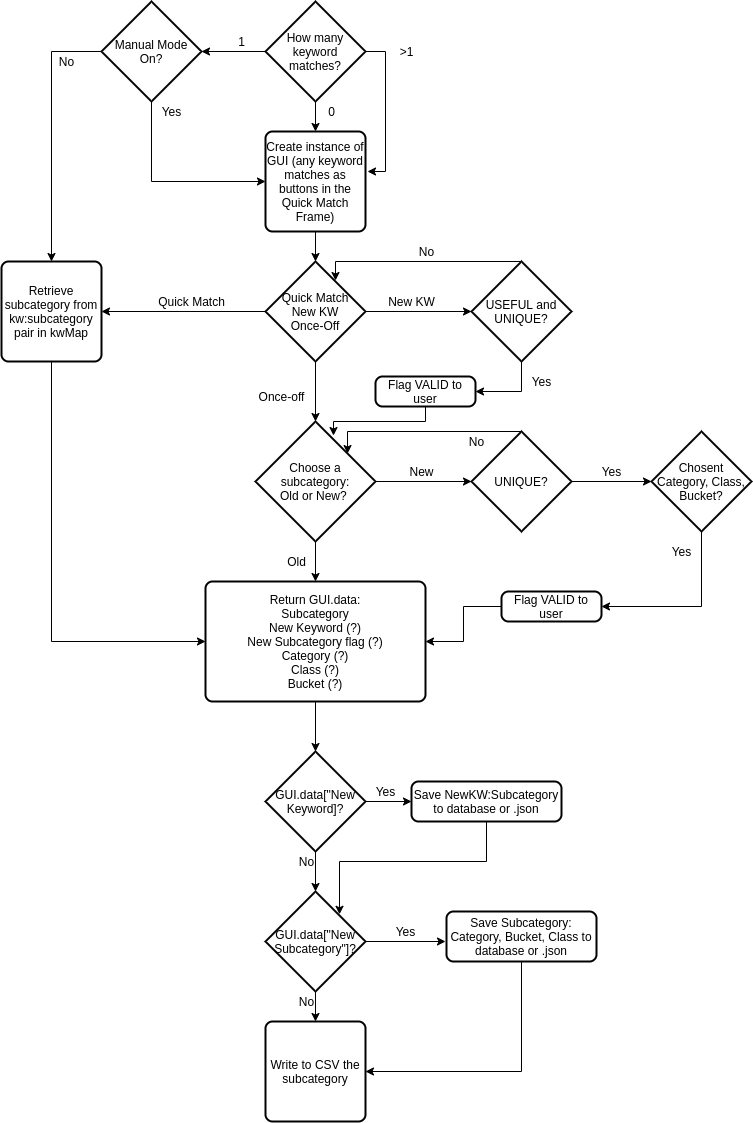

The diagram above was exported from draw.io. Its source (the exported page's mxGraphModel, read from the mxfile embedded in the PNG):
<mxGraphModel dx="1473" dy="1137" grid="1" gridSize="10" guides="1" tooltips="1" connect="1" arrows="1" fold="1" page="1" pageScale="1" pageWidth="827" pageHeight="1169" math="0" shadow="0">
  <root>
    <mxCell id="WIyWlLk6GJQsqaUBKTNV-0" />
    <mxCell id="WIyWlLk6GJQsqaUBKTNV-1" parent="WIyWlLk6GJQsqaUBKTNV-0" />
    <mxCell id="MH4UuIxyJuL6D4D-s_Mq-46" value="" style="edgeStyle=orthogonalEdgeStyle;rounded=0;orthogonalLoop=1;jettySize=auto;html=1;" edge="1" parent="WIyWlLk6GJQsqaUBKTNV-1" source="MH4UuIxyJuL6D4D-s_Mq-23" target="MH4UuIxyJuL6D4D-s_Mq-32">
      <mxGeometry relative="1" as="geometry" />
    </mxCell>
    <mxCell id="MH4UuIxyJuL6D4D-s_Mq-65" value="" style="edgeStyle=orthogonalEdgeStyle;rounded=0;orthogonalLoop=1;jettySize=auto;html=1;exitX=1;exitY=0.5;exitDx=0;exitDy=0;exitPerimeter=0;" edge="1" parent="WIyWlLk6GJQsqaUBKTNV-1" source="MH4UuIxyJuL6D4D-s_Mq-23">
      <mxGeometry relative="1" as="geometry">
        <mxPoint x="416" y="180" as="targetPoint" />
        <Array as="points">
          <mxPoint x="434" y="60" />
          <mxPoint x="434" y="180" />
        </Array>
      </mxGeometry>
    </mxCell>
    <mxCell id="MH4UuIxyJuL6D4D-s_Mq-23" value="How many keyword matches?" style="strokeWidth=2;html=1;shape=mxgraph.flowchart.decision;whiteSpace=wrap;" vertex="1" parent="WIyWlLk6GJQsqaUBKTNV-1">
      <mxGeometry x="314" y="10" width="100" height="100" as="geometry" />
    </mxCell>
    <mxCell id="MH4UuIxyJuL6D4D-s_Mq-71" value="" style="edgeStyle=orthogonalEdgeStyle;rounded=0;orthogonalLoop=1;jettySize=auto;html=1;entryX=1;entryY=0.5;entryDx=0;entryDy=0;" edge="1" parent="WIyWlLk6GJQsqaUBKTNV-1" source="MH4UuIxyJuL6D4D-s_Mq-24" target="MH4UuIxyJuL6D4D-s_Mq-55">
      <mxGeometry relative="1" as="geometry">
        <mxPoint x="234" y="320" as="targetPoint" />
      </mxGeometry>
    </mxCell>
    <mxCell id="MH4UuIxyJuL6D4D-s_Mq-74" value="" style="edgeStyle=orthogonalEdgeStyle;rounded=0;orthogonalLoop=1;jettySize=auto;html=1;entryX=0;entryY=0.5;entryDx=0;entryDy=0;entryPerimeter=0;" edge="1" parent="WIyWlLk6GJQsqaUBKTNV-1" source="MH4UuIxyJuL6D4D-s_Mq-24" target="MH4UuIxyJuL6D4D-s_Mq-29">
      <mxGeometry relative="1" as="geometry">
        <mxPoint x="494" y="320" as="targetPoint" />
      </mxGeometry>
    </mxCell>
    <mxCell id="MH4UuIxyJuL6D4D-s_Mq-76" value="" style="edgeStyle=orthogonalEdgeStyle;rounded=0;orthogonalLoop=1;jettySize=auto;html=1;" edge="1" parent="WIyWlLk6GJQsqaUBKTNV-1" source="MH4UuIxyJuL6D4D-s_Mq-24" target="MH4UuIxyJuL6D4D-s_Mq-27">
      <mxGeometry relative="1" as="geometry" />
    </mxCell>
    <mxCell id="MH4UuIxyJuL6D4D-s_Mq-24" value="Quick Match&lt;br&gt;New KW&lt;br&gt;Once-Off" style="strokeWidth=2;html=1;shape=mxgraph.flowchart.decision;whiteSpace=wrap;" vertex="1" parent="WIyWlLk6GJQsqaUBKTNV-1">
      <mxGeometry x="314" y="270" width="100" height="100" as="geometry" />
    </mxCell>
    <mxCell id="MH4UuIxyJuL6D4D-s_Mq-79" value="" style="edgeStyle=orthogonalEdgeStyle;rounded=0;orthogonalLoop=1;jettySize=auto;html=1;entryX=0.5;entryY=0;entryDx=0;entryDy=0;" edge="1" parent="WIyWlLk6GJQsqaUBKTNV-1" source="MH4UuIxyJuL6D4D-s_Mq-27" target="MH4UuIxyJuL6D4D-s_Mq-40">
      <mxGeometry relative="1" as="geometry">
        <mxPoint x="224" y="490" as="targetPoint" />
      </mxGeometry>
    </mxCell>
    <mxCell id="MH4UuIxyJuL6D4D-s_Mq-84" value="" style="edgeStyle=orthogonalEdgeStyle;rounded=0;orthogonalLoop=1;jettySize=auto;html=1;entryX=0;entryY=0.5;entryDx=0;entryDy=0;entryPerimeter=0;" edge="1" parent="WIyWlLk6GJQsqaUBKTNV-1" source="MH4UuIxyJuL6D4D-s_Mq-27" target="MH4UuIxyJuL6D4D-s_Mq-31">
      <mxGeometry relative="1" as="geometry">
        <mxPoint x="504" y="490" as="targetPoint" />
      </mxGeometry>
    </mxCell>
    <mxCell id="MH4UuIxyJuL6D4D-s_Mq-27" value="Choose a subcategory:&lt;br&gt;Old or New?&amp;nbsp;" style="strokeWidth=2;html=1;shape=mxgraph.flowchart.decision;whiteSpace=wrap;" vertex="1" parent="WIyWlLk6GJQsqaUBKTNV-1">
      <mxGeometry x="304" y="430" width="120" height="120" as="geometry" />
    </mxCell>
    <mxCell id="MH4UuIxyJuL6D4D-s_Mq-91" value="" style="edgeStyle=orthogonalEdgeStyle;rounded=0;orthogonalLoop=1;jettySize=auto;html=1;entryX=1;entryY=0.5;entryDx=0;entryDy=0;" edge="1" parent="WIyWlLk6GJQsqaUBKTNV-1" source="MH4UuIxyJuL6D4D-s_Mq-29" target="MH4UuIxyJuL6D4D-s_Mq-90">
      <mxGeometry relative="1" as="geometry" />
    </mxCell>
    <mxCell id="MH4UuIxyJuL6D4D-s_Mq-94" value="" style="edgeStyle=orthogonalEdgeStyle;rounded=0;orthogonalLoop=1;jettySize=auto;html=1;entryX=0.7;entryY=0.19;entryDx=0;entryDy=0;entryPerimeter=0;exitX=0.5;exitY=0;exitDx=0;exitDy=0;exitPerimeter=0;" edge="1" parent="WIyWlLk6GJQsqaUBKTNV-1" source="MH4UuIxyJuL6D4D-s_Mq-29" target="MH4UuIxyJuL6D4D-s_Mq-24">
      <mxGeometry relative="1" as="geometry">
        <mxPoint x="700" y="320" as="targetPoint" />
        <Array as="points">
          <mxPoint x="384" y="270" />
        </Array>
      </mxGeometry>
    </mxCell>
    <mxCell id="MH4UuIxyJuL6D4D-s_Mq-29" value="USEFUL and UNIQUE?" style="strokeWidth=2;html=1;shape=mxgraph.flowchart.decision;whiteSpace=wrap;" vertex="1" parent="WIyWlLk6GJQsqaUBKTNV-1">
      <mxGeometry x="520" y="270" width="100" height="100" as="geometry" />
    </mxCell>
    <mxCell id="MH4UuIxyJuL6D4D-s_Mq-101" value="" style="edgeStyle=orthogonalEdgeStyle;rounded=0;orthogonalLoop=1;jettySize=auto;html=1;" edge="1" parent="WIyWlLk6GJQsqaUBKTNV-1" source="MH4UuIxyJuL6D4D-s_Mq-31" target="MH4UuIxyJuL6D4D-s_Mq-100">
      <mxGeometry relative="1" as="geometry" />
    </mxCell>
    <mxCell id="MH4UuIxyJuL6D4D-s_Mq-104" value="" style="edgeStyle=orthogonalEdgeStyle;rounded=0;orthogonalLoop=1;jettySize=auto;html=1;entryX=0.767;entryY=0.267;entryDx=0;entryDy=0;entryPerimeter=0;exitX=0.5;exitY=0;exitDx=0;exitDy=0;exitPerimeter=0;" edge="1" parent="WIyWlLk6GJQsqaUBKTNV-1" source="MH4UuIxyJuL6D4D-s_Mq-31" target="MH4UuIxyJuL6D4D-s_Mq-27">
      <mxGeometry relative="1" as="geometry">
        <Array as="points">
          <mxPoint x="396" y="440" />
        </Array>
      </mxGeometry>
    </mxCell>
    <mxCell id="MH4UuIxyJuL6D4D-s_Mq-31" value="UNIQUE?" style="strokeWidth=2;html=1;shape=mxgraph.flowchart.decision;whiteSpace=wrap;" vertex="1" parent="WIyWlLk6GJQsqaUBKTNV-1">
      <mxGeometry x="520" y="440" width="100" height="100" as="geometry" />
    </mxCell>
    <mxCell id="MH4UuIxyJuL6D4D-s_Mq-110" value="" style="edgeStyle=orthogonalEdgeStyle;rounded=0;orthogonalLoop=1;jettySize=auto;html=1;entryX=1;entryY=0.5;entryDx=0;entryDy=0;" edge="1" parent="WIyWlLk6GJQsqaUBKTNV-1" source="MH4UuIxyJuL6D4D-s_Mq-100" target="MH4UuIxyJuL6D4D-s_Mq-95">
      <mxGeometry relative="1" as="geometry">
        <mxPoint x="730" y="585" as="targetPoint" />
        <Array as="points">
          <mxPoint x="750" y="615" />
        </Array>
      </mxGeometry>
    </mxCell>
    <mxCell id="MH4UuIxyJuL6D4D-s_Mq-100" value="Chosent Category, Class, Bucket?" style="strokeWidth=2;html=1;shape=mxgraph.flowchart.decision;whiteSpace=wrap;" vertex="1" parent="WIyWlLk6GJQsqaUBKTNV-1">
      <mxGeometry x="700" y="440" width="100" height="100" as="geometry" />
    </mxCell>
    <mxCell id="MH4UuIxyJuL6D4D-s_Mq-53" value="" style="edgeStyle=orthogonalEdgeStyle;rounded=0;orthogonalLoop=1;jettySize=auto;html=1;entryX=0.5;entryY=0;entryDx=0;entryDy=0;exitX=0;exitY=0.5;exitDx=0;exitDy=0;exitPerimeter=0;" edge="1" parent="WIyWlLk6GJQsqaUBKTNV-1" source="MH4UuIxyJuL6D4D-s_Mq-32" target="MH4UuIxyJuL6D4D-s_Mq-55">
      <mxGeometry relative="1" as="geometry">
        <mxPoint x="80" y="110" as="targetPoint" />
      </mxGeometry>
    </mxCell>
    <mxCell id="MH4UuIxyJuL6D4D-s_Mq-59" value="" style="edgeStyle=orthogonalEdgeStyle;rounded=0;orthogonalLoop=1;jettySize=auto;html=1;entryX=0;entryY=0.5;entryDx=0;entryDy=0;exitX=0.5;exitY=1;exitDx=0;exitDy=0;exitPerimeter=0;" edge="1" parent="WIyWlLk6GJQsqaUBKTNV-1" source="MH4UuIxyJuL6D4D-s_Mq-32" target="MH4UuIxyJuL6D4D-s_Mq-34">
      <mxGeometry relative="1" as="geometry">
        <mxPoint x="210" y="120" as="sourcePoint" />
        <mxPoint x="200" y="190" as="targetPoint" />
        <Array as="points">
          <mxPoint x="200" y="190" />
        </Array>
      </mxGeometry>
    </mxCell>
    <mxCell id="MH4UuIxyJuL6D4D-s_Mq-32" value="Manual Mode On?" style="strokeWidth=2;html=1;shape=mxgraph.flowchart.decision;whiteSpace=wrap;" vertex="1" parent="WIyWlLk6GJQsqaUBKTNV-1">
      <mxGeometry x="150" y="10" width="100" height="100" as="geometry" />
    </mxCell>
    <mxCell id="MH4UuIxyJuL6D4D-s_Mq-72" value="" style="edgeStyle=orthogonalEdgeStyle;rounded=0;orthogonalLoop=1;jettySize=auto;html=1;" edge="1" parent="WIyWlLk6GJQsqaUBKTNV-1" source="MH4UuIxyJuL6D4D-s_Mq-34" target="MH4UuIxyJuL6D4D-s_Mq-24">
      <mxGeometry relative="1" as="geometry" />
    </mxCell>
    <mxCell id="MH4UuIxyJuL6D4D-s_Mq-34" value="Create instance of GUI (any keyword matches as buttons in the Quick Match Frame)" style="rounded=1;whiteSpace=wrap;html=1;absoluteArcSize=1;arcSize=14;strokeWidth=2;" vertex="1" parent="WIyWlLk6GJQsqaUBKTNV-1">
      <mxGeometry x="314" y="140" width="100" height="100" as="geometry" />
    </mxCell>
    <mxCell id="MH4UuIxyJuL6D4D-s_Mq-42" value="" style="edgeStyle=orthogonalEdgeStyle;rounded=0;orthogonalLoop=1;jettySize=auto;html=1;" edge="1" parent="WIyWlLk6GJQsqaUBKTNV-1" source="MH4UuIxyJuL6D4D-s_Mq-39" target="MH4UuIxyJuL6D4D-s_Mq-41">
      <mxGeometry relative="1" as="geometry" />
    </mxCell>
    <mxCell id="MH4UuIxyJuL6D4D-s_Mq-118" value="" style="edgeStyle=orthogonalEdgeStyle;rounded=0;orthogonalLoop=1;jettySize=auto;html=1;" edge="1" parent="WIyWlLk6GJQsqaUBKTNV-1" source="MH4UuIxyJuL6D4D-s_Mq-39" target="MH4UuIxyJuL6D4D-s_Mq-44">
      <mxGeometry relative="1" as="geometry" />
    </mxCell>
    <mxCell id="MH4UuIxyJuL6D4D-s_Mq-39" value="GUI.data[&quot;New Keyword]?" style="strokeWidth=2;html=1;shape=mxgraph.flowchart.decision;whiteSpace=wrap;" vertex="1" parent="WIyWlLk6GJQsqaUBKTNV-1">
      <mxGeometry x="314" y="760" width="100" height="100" as="geometry" />
    </mxCell>
    <mxCell id="MH4UuIxyJuL6D4D-s_Mq-123" value="" style="edgeStyle=orthogonalEdgeStyle;rounded=0;orthogonalLoop=1;jettySize=auto;html=1;" edge="1" parent="WIyWlLk6GJQsqaUBKTNV-1" source="MH4UuIxyJuL6D4D-s_Mq-41">
      <mxGeometry relative="1" as="geometry">
        <mxPoint x="494" y="950" as="targetPoint" />
      </mxGeometry>
    </mxCell>
    <mxCell id="MH4UuIxyJuL6D4D-s_Mq-127" value="" style="edgeStyle=orthogonalEdgeStyle;rounded=0;orthogonalLoop=1;jettySize=auto;html=1;" edge="1" parent="WIyWlLk6GJQsqaUBKTNV-1" source="MH4UuIxyJuL6D4D-s_Mq-41" target="MH4UuIxyJuL6D4D-s_Mq-45">
      <mxGeometry relative="1" as="geometry" />
    </mxCell>
    <mxCell id="MH4UuIxyJuL6D4D-s_Mq-41" value="GUI.data[&quot;New Subcategory&quot;]?" style="strokeWidth=2;html=1;shape=mxgraph.flowchart.decision;whiteSpace=wrap;" vertex="1" parent="WIyWlLk6GJQsqaUBKTNV-1">
      <mxGeometry x="314" y="900" width="100" height="100" as="geometry" />
    </mxCell>
    <mxCell id="MH4UuIxyJuL6D4D-s_Mq-115" value="" style="edgeStyle=orthogonalEdgeStyle;rounded=0;orthogonalLoop=1;jettySize=auto;html=1;" edge="1" parent="WIyWlLk6GJQsqaUBKTNV-1" source="MH4UuIxyJuL6D4D-s_Mq-40" target="MH4UuIxyJuL6D4D-s_Mq-39">
      <mxGeometry relative="1" as="geometry" />
    </mxCell>
    <mxCell id="MH4UuIxyJuL6D4D-s_Mq-40" value="Return GUI.data:&lt;br&gt;Subcategory&lt;br&gt;New Keyword (?)&lt;br&gt;New Subcategory flag (?)&lt;br&gt;Category (?)&lt;br&gt;Class (?)&lt;br&gt;Bucket (?)" style="rounded=1;whiteSpace=wrap;html=1;absoluteArcSize=1;arcSize=14;strokeWidth=2;" vertex="1" parent="WIyWlLk6GJQsqaUBKTNV-1">
      <mxGeometry x="254" y="590" width="220" height="120" as="geometry" />
    </mxCell>
    <mxCell id="MH4UuIxyJuL6D4D-s_Mq-121" value="" style="edgeStyle=orthogonalEdgeStyle;rounded=0;orthogonalLoop=1;jettySize=auto;html=1;entryX=0.74;entryY=0.228;entryDx=0;entryDy=0;entryPerimeter=0;" edge="1" parent="WIyWlLk6GJQsqaUBKTNV-1" source="MH4UuIxyJuL6D4D-s_Mq-44" target="MH4UuIxyJuL6D4D-s_Mq-41">
      <mxGeometry relative="1" as="geometry">
        <mxPoint x="535" y="910" as="targetPoint" />
        <Array as="points">
          <mxPoint x="535" y="870" />
          <mxPoint x="388" y="870" />
        </Array>
      </mxGeometry>
    </mxCell>
    <mxCell id="MH4UuIxyJuL6D4D-s_Mq-44" value="Save NewKW:Subcategory to database or .json" style="rounded=1;whiteSpace=wrap;html=1;absoluteArcSize=1;arcSize=14;strokeWidth=2;" vertex="1" parent="WIyWlLk6GJQsqaUBKTNV-1">
      <mxGeometry x="460" y="790" width="150" height="40" as="geometry" />
    </mxCell>
    <mxCell id="MH4UuIxyJuL6D4D-s_Mq-45" value="Write to CSV the subcategory" style="rounded=1;whiteSpace=wrap;html=1;absoluteArcSize=1;arcSize=14;strokeWidth=2;" vertex="1" parent="WIyWlLk6GJQsqaUBKTNV-1">
      <mxGeometry x="314" y="1030" width="100" height="100" as="geometry" />
    </mxCell>
    <mxCell id="MH4UuIxyJuL6D4D-s_Mq-51" value="1" style="text;html=1;align=center;verticalAlign=middle;resizable=0;points=[];autosize=1;" vertex="1" parent="WIyWlLk6GJQsqaUBKTNV-1">
      <mxGeometry x="280" y="40" width="20" height="20" as="geometry" />
    </mxCell>
    <mxCell id="MH4UuIxyJuL6D4D-s_Mq-54" value="No" style="text;html=1;align=center;verticalAlign=middle;resizable=0;points=[];autosize=1;" vertex="1" parent="WIyWlLk6GJQsqaUBKTNV-1">
      <mxGeometry x="100" y="60" width="30" height="20" as="geometry" />
    </mxCell>
    <mxCell id="MH4UuIxyJuL6D4D-s_Mq-57" value="" style="edgeStyle=orthogonalEdgeStyle;rounded=0;orthogonalLoop=1;jettySize=auto;html=1;entryX=0;entryY=0.5;entryDx=0;entryDy=0;exitX=0.5;exitY=1;exitDx=0;exitDy=0;" edge="1" parent="WIyWlLk6GJQsqaUBKTNV-1" source="MH4UuIxyJuL6D4D-s_Mq-55" target="MH4UuIxyJuL6D4D-s_Mq-40">
      <mxGeometry relative="1" as="geometry">
        <mxPoint x="100" y="310" as="targetPoint" />
        <Array as="points">
          <mxPoint x="100" y="650" />
        </Array>
      </mxGeometry>
    </mxCell>
    <mxCell id="MH4UuIxyJuL6D4D-s_Mq-55" value="Retrieve subcategory from kw:subcategory pair in kwMap" style="rounded=1;whiteSpace=wrap;html=1;absoluteArcSize=1;arcSize=14;strokeWidth=2;" vertex="1" parent="WIyWlLk6GJQsqaUBKTNV-1">
      <mxGeometry x="50" y="270" width="100" height="100" as="geometry" />
    </mxCell>
    <mxCell id="MH4UuIxyJuL6D4D-s_Mq-60" value="Yes" style="text;html=1;align=center;verticalAlign=middle;resizable=0;points=[];autosize=1;" vertex="1" parent="WIyWlLk6GJQsqaUBKTNV-1">
      <mxGeometry x="200" y="110" width="40" height="20" as="geometry" />
    </mxCell>
    <mxCell id="MH4UuIxyJuL6D4D-s_Mq-61" value="" style="endArrow=classic;html=1;exitX=0.5;exitY=1;exitDx=0;exitDy=0;exitPerimeter=0;entryX=0.5;entryY=0;entryDx=0;entryDy=0;" edge="1" parent="WIyWlLk6GJQsqaUBKTNV-1" source="MH4UuIxyJuL6D4D-s_Mq-23" target="MH4UuIxyJuL6D4D-s_Mq-34">
      <mxGeometry width="50" height="50" relative="1" as="geometry">
        <mxPoint x="330" y="310" as="sourcePoint" />
        <mxPoint x="460" y="160" as="targetPoint" />
      </mxGeometry>
    </mxCell>
    <mxCell id="MH4UuIxyJuL6D4D-s_Mq-62" value="0" style="text;html=1;align=center;verticalAlign=middle;resizable=0;points=[];autosize=1;" vertex="1" parent="WIyWlLk6GJQsqaUBKTNV-1">
      <mxGeometry x="370" y="110" width="20" height="20" as="geometry" />
    </mxCell>
    <mxCell id="MH4UuIxyJuL6D4D-s_Mq-66" value="&amp;gt;1" style="text;html=1;align=center;verticalAlign=middle;resizable=0;points=[];autosize=1;" vertex="1" parent="WIyWlLk6GJQsqaUBKTNV-1">
      <mxGeometry x="440" y="50" width="30" height="20" as="geometry" />
    </mxCell>
    <mxCell id="MH4UuIxyJuL6D4D-s_Mq-69" value="Quick Match" style="text;html=1;align=center;verticalAlign=middle;resizable=0;points=[];autosize=1;" vertex="1" parent="WIyWlLk6GJQsqaUBKTNV-1">
      <mxGeometry x="200" y="300" width="80" height="20" as="geometry" />
    </mxCell>
    <mxCell id="MH4UuIxyJuL6D4D-s_Mq-75" value="New KW" style="text;html=1;align=center;verticalAlign=middle;resizable=0;points=[];autosize=1;" vertex="1" parent="WIyWlLk6GJQsqaUBKTNV-1">
      <mxGeometry x="430" y="300" width="60" height="20" as="geometry" />
    </mxCell>
    <mxCell id="MH4UuIxyJuL6D4D-s_Mq-77" value="Once-off" style="text;html=1;align=center;verticalAlign=middle;resizable=0;points=[];autosize=1;" vertex="1" parent="WIyWlLk6GJQsqaUBKTNV-1">
      <mxGeometry x="300" y="395" width="60" height="20" as="geometry" />
    </mxCell>
    <mxCell id="MH4UuIxyJuL6D4D-s_Mq-82" value="Old" style="text;html=1;align=center;verticalAlign=middle;resizable=0;points=[];autosize=1;" vertex="1" parent="WIyWlLk6GJQsqaUBKTNV-1">
      <mxGeometry x="330" y="560" width="30" height="20" as="geometry" />
    </mxCell>
    <mxCell id="MH4UuIxyJuL6D4D-s_Mq-85" value="New" style="text;html=1;align=center;verticalAlign=middle;resizable=0;points=[];autosize=1;" vertex="1" parent="WIyWlLk6GJQsqaUBKTNV-1">
      <mxGeometry x="450" y="470" width="40" height="20" as="geometry" />
    </mxCell>
    <mxCell id="MH4UuIxyJuL6D4D-s_Mq-89" value="Yes" style="text;html=1;align=center;verticalAlign=middle;resizable=0;points=[];autosize=1;" vertex="1" parent="WIyWlLk6GJQsqaUBKTNV-1">
      <mxGeometry x="570" y="380" width="40" height="20" as="geometry" />
    </mxCell>
    <mxCell id="MH4UuIxyJuL6D4D-s_Mq-92" value="" style="edgeStyle=orthogonalEdgeStyle;rounded=0;orthogonalLoop=1;jettySize=auto;html=1;entryX=0.65;entryY=0.117;entryDx=0;entryDy=0;entryPerimeter=0;" edge="1" parent="WIyWlLk6GJQsqaUBKTNV-1" source="MH4UuIxyJuL6D4D-s_Mq-90" target="MH4UuIxyJuL6D4D-s_Mq-27">
      <mxGeometry relative="1" as="geometry">
        <Array as="points">
          <mxPoint x="474" y="430" />
          <mxPoint x="382" y="430" />
        </Array>
      </mxGeometry>
    </mxCell>
    <mxCell id="MH4UuIxyJuL6D4D-s_Mq-90" value="Flag VALID to user" style="rounded=1;whiteSpace=wrap;html=1;absoluteArcSize=1;arcSize=14;strokeWidth=2;" vertex="1" parent="WIyWlLk6GJQsqaUBKTNV-1">
      <mxGeometry x="424" y="385" width="100" height="30" as="geometry" />
    </mxCell>
    <mxCell id="MH4UuIxyJuL6D4D-s_Mq-114" value="" style="edgeStyle=orthogonalEdgeStyle;rounded=0;orthogonalLoop=1;jettySize=auto;html=1;" edge="1" parent="WIyWlLk6GJQsqaUBKTNV-1" source="MH4UuIxyJuL6D4D-s_Mq-95" target="MH4UuIxyJuL6D4D-s_Mq-40">
      <mxGeometry relative="1" as="geometry" />
    </mxCell>
    <mxCell id="MH4UuIxyJuL6D4D-s_Mq-95" value="Flag VALID to user" style="rounded=1;whiteSpace=wrap;html=1;absoluteArcSize=1;arcSize=14;strokeWidth=2;" vertex="1" parent="WIyWlLk6GJQsqaUBKTNV-1">
      <mxGeometry x="550" y="600" width="100" height="30" as="geometry" />
    </mxCell>
    <mxCell id="MH4UuIxyJuL6D4D-s_Mq-99" value="No" style="text;html=1;align=center;verticalAlign=middle;resizable=0;points=[];autosize=1;" vertex="1" parent="WIyWlLk6GJQsqaUBKTNV-1">
      <mxGeometry x="460" y="250" width="30" height="20" as="geometry" />
    </mxCell>
    <mxCell id="MH4UuIxyJuL6D4D-s_Mq-106" value="No" style="text;html=1;align=center;verticalAlign=middle;resizable=0;points=[];autosize=1;" vertex="1" parent="WIyWlLk6GJQsqaUBKTNV-1">
      <mxGeometry x="510" y="440" width="30" height="20" as="geometry" />
    </mxCell>
    <mxCell id="MH4UuIxyJuL6D4D-s_Mq-108" value="Yes" style="text;html=1;align=center;verticalAlign=middle;resizable=0;points=[];autosize=1;" vertex="1" parent="WIyWlLk6GJQsqaUBKTNV-1">
      <mxGeometry x="640" y="470" width="40" height="20" as="geometry" />
    </mxCell>
    <mxCell id="MH4UuIxyJuL6D4D-s_Mq-113" value="Yes" style="text;html=1;align=center;verticalAlign=middle;resizable=0;points=[];autosize=1;" vertex="1" parent="WIyWlLk6GJQsqaUBKTNV-1">
      <mxGeometry x="710" y="550" width="40" height="20" as="geometry" />
    </mxCell>
    <mxCell id="MH4UuIxyJuL6D4D-s_Mq-116" value="No" style="text;html=1;align=center;verticalAlign=middle;resizable=0;points=[];autosize=1;" vertex="1" parent="WIyWlLk6GJQsqaUBKTNV-1">
      <mxGeometry x="340" y="860" width="30" height="20" as="geometry" />
    </mxCell>
    <mxCell id="MH4UuIxyJuL6D4D-s_Mq-119" value="Yes" style="text;html=1;align=center;verticalAlign=middle;resizable=0;points=[];autosize=1;" vertex="1" parent="WIyWlLk6GJQsqaUBKTNV-1">
      <mxGeometry x="414" y="790" width="40" height="20" as="geometry" />
    </mxCell>
    <mxCell id="MH4UuIxyJuL6D4D-s_Mq-126" value="" style="edgeStyle=orthogonalEdgeStyle;rounded=0;orthogonalLoop=1;jettySize=auto;html=1;entryX=1;entryY=0.5;entryDx=0;entryDy=0;exitX=0.5;exitY=1;exitDx=0;exitDy=0;" edge="1" parent="WIyWlLk6GJQsqaUBKTNV-1" source="MH4UuIxyJuL6D4D-s_Mq-124" target="MH4UuIxyJuL6D4D-s_Mq-45">
      <mxGeometry relative="1" as="geometry">
        <mxPoint x="570" y="1050" as="targetPoint" />
      </mxGeometry>
    </mxCell>
    <mxCell id="MH4UuIxyJuL6D4D-s_Mq-124" value="Save Subcategory: Category, Bucket, Class to database or .json" style="rounded=1;whiteSpace=wrap;html=1;absoluteArcSize=1;arcSize=14;strokeWidth=2;" vertex="1" parent="WIyWlLk6GJQsqaUBKTNV-1">
      <mxGeometry x="495" y="920" width="150" height="50" as="geometry" />
    </mxCell>
    <mxCell id="MH4UuIxyJuL6D4D-s_Mq-128" value="No" style="text;html=1;align=center;verticalAlign=middle;resizable=0;points=[];autosize=1;" vertex="1" parent="WIyWlLk6GJQsqaUBKTNV-1">
      <mxGeometry x="340" y="1000" width="30" height="20" as="geometry" />
    </mxCell>
    <mxCell id="MH4UuIxyJuL6D4D-s_Mq-129" value="Yes" style="text;html=1;align=center;verticalAlign=middle;resizable=0;points=[];autosize=1;" vertex="1" parent="WIyWlLk6GJQsqaUBKTNV-1">
      <mxGeometry x="434" y="930" width="40" height="20" as="geometry" />
    </mxCell>
  </root>
</mxGraphModel>